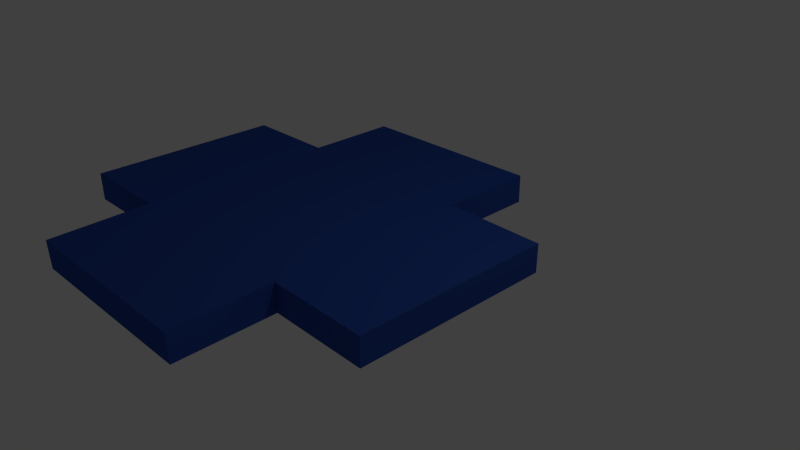# Source: platte_blau.blend  (saved by Blender 2.72.0; exported with 4.5.12 LTS)
import bpy
from mathutils import Matrix  # noqa: F401  (used for matrix-valued properties, if any)

bpy.ops.wm.read_factory_settings(use_empty=True)
scene = bpy.context.scene
scene.name = 'Scene'

# ---- collections
col_collection_1 = bpy.data.collections.new('Collection 1'); scene.collection.children.link(col_collection_1)

# ---- materials (node trees are filled in below, after node groups)
mat_material = bpy.data.materials.new('Material')
mat_material.alpha_threshold = 0.0
mat_material.use_transparent_shadow = False
mat_material.diffuse_color = (0.02809, 0.07863, 0.3757, 1.0)
mat_material.roughness = 0.5
mat_material.line_color = (0.0, 0.0, 0.0, 1.0)

# ---- material node trees

# ---- world
world_world = bpy.data.worlds.new('World'); scene.world = world_world
world_world.color = (0.05088, 0.05088, 0.05088)
world_world.use_sun_shadow = False
world_world.sun_shadow_jitter_overblur = 0.0
world_world.cycles.sampling_method = 'MANUAL'
world_world.cycles.sample_map_resolution = 256

# ---- cameras
cam_camera = bpy.data.cameras.new('Camera')
cam_camera.clip_end = 100.0
cam_camera.lens = 35.0
cam_camera.sensor_width = 32.0
cam_camera.sensor_height = 18.0
cam_camera.ortho_scale = 7.314
cam_camera.dof.focus_distance = 0.0
cam_camera.dof.aperture_fstop = 128.0

# ---- lights
light_lamp = bpy.data.lights.new('Lamp', 'POINT')
light_lamp.transmission_factor = 0.0
light_lamp.cutoff_distance = 30.0
light_lamp.energy = 100.0
light_lamp.shadow_buffer_clip_start = 1.001
light_lamp.shadow_soft_size = 0.1
light_lamp.shadow_maximum_resolution = 0.006
light_lamp.use_absolute_resolution = True
light_lamp.cycles.use_multiple_importance_sampling = False

# ---- meshes
me_cube_003 = bpy.data.meshes.new('Cube.003')
me_cube_003.from_pydata([(1.0, 2.384e-07, -1.0), (1.0, 2.98e-07, -1.0), (-1.0, -1.0, -1.0), (-1.0, 1.0, -1.0), (1.0, -2.384e-07, 1.0), (1.0, -2.98e-07, 1.0), (-1.0, -1.0, 1.0), (-1.0, 1.0, 1.0), (1.0, -5.96e-08, -1.0), (-1.0, 2.98e-07, -1.0), (1.0, -5.364e-07, 1.0), (-1.0, 1.788e-07, 1.0), (1.788e-07, 1.0, -1.0), (0.0, -1.0, -1.0), (2.384e-07, 1.0, 1.0), (-5.364e-07, -1.0, 1.0), (5.96e-08, 1.192e-07, -1.0), (-1.192e-07, -1.788e-07, 1.0)], [], [(16, 13, 2, 9), (17, 11, 6, 15), (8, 10, 5, 1), (13, 15, 6, 2), (9, 11, 7, 3), (14, 12, 3, 7), (12, 16, 9, 3), (14, 7, 11, 17), (0, 4, 10, 8), (2, 6, 11, 9), (8, 1, 13, 16), (10, 17, 15, 5), (1, 5, 15, 13), (4, 0, 12, 14), (0, 8, 16, 12), (4, 14, 17, 10)])
me_cube_003.materials.append(mat_material)
me_cube_003.use_remesh_preserve_volume = False
me_cube_003.use_remesh_preserve_attributes = False
me_cube_003.use_mirror_vertex_groups = False
me_cube_003.update()
me_cube_002 = bpy.data.meshes.new('Cube.002')
me_cube_002.from_pydata([(1.0, 2.384e-07, -1.0), (1.0, 2.98e-07, -1.0), (-1.0, -1.0, -1.0), (-1.0, 1.0, -1.0), (1.0, -2.384e-07, 1.0), (1.0, -2.98e-07, 1.0), (-1.0, -1.0, 1.0), (-1.0, 1.0, 1.0), (1.0, -5.96e-08, -1.0), (-1.0, 2.98e-07, -1.0), (1.0, -5.364e-07, 1.0), (-1.0, 1.788e-07, 1.0), (1.788e-07, 1.0, -1.0), (0.0, -1.0, -1.0), (2.384e-07, 1.0, 1.0), (-5.364e-07, -1.0, 1.0), (5.96e-08, 1.192e-07, -1.0), (-1.192e-07, -1.788e-07, 1.0)], [], [(16, 13, 2, 9), (17, 11, 6, 15), (8, 10, 5, 1), (13, 15, 6, 2), (9, 11, 7, 3), (14, 12, 3, 7), (12, 16, 9, 3), (14, 7, 11, 17), (0, 4, 10, 8), (2, 6, 11, 9), (8, 1, 13, 16), (10, 17, 15, 5), (1, 5, 15, 13), (4, 0, 12, 14), (0, 8, 16, 12), (4, 14, 17, 10)])
me_cube_002.materials.append(mat_material)
me_cube_002.use_remesh_preserve_volume = False
me_cube_002.use_remesh_preserve_attributes = False
me_cube_002.use_mirror_vertex_groups = False
me_cube_002.update()
me_cube_001 = bpy.data.meshes.new('Cube.001')
me_cube_001.from_pydata([(1.0, 2.384e-07, -1.0), (1.0, 2.98e-07, -1.0), (-1.0, -1.0, -1.0), (-1.0, 1.0, -1.0), (1.0, -2.384e-07, 1.0), (1.0, -2.98e-07, 1.0), (-1.0, -1.0, 1.0), (-1.0, 1.0, 1.0), (1.0, -5.96e-08, -1.0), (-1.0, 2.98e-07, -1.0), (1.0, -5.364e-07, 1.0), (-1.0, 1.788e-07, 1.0), (1.788e-07, 1.0, -1.0), (0.0, -1.0, -1.0), (2.384e-07, 1.0, 1.0), (-5.364e-07, -1.0, 1.0), (5.96e-08, 1.192e-07, -1.0), (-1.192e-07, -1.788e-07, 1.0)], [], [(16, 13, 2, 9), (17, 11, 6, 15), (8, 10, 5, 1), (13, 15, 6, 2), (9, 11, 7, 3), (14, 12, 3, 7), (12, 16, 9, 3), (14, 7, 11, 17), (0, 4, 10, 8), (2, 6, 11, 9), (8, 1, 13, 16), (10, 17, 15, 5), (1, 5, 15, 13), (4, 0, 12, 14), (0, 8, 16, 12), (4, 14, 17, 10)])
me_cube_001.materials.append(mat_material)
me_cube_001.use_remesh_preserve_volume = False
me_cube_001.use_remesh_preserve_attributes = False
me_cube_001.use_mirror_vertex_groups = False
me_cube_001.update()
me_cube = bpy.data.meshes.new('Cube')
me_cube.from_pydata([(1.0, 2.384e-07, -1.0), (1.0, 2.98e-07, -1.0), (-1.0, -1.0, -1.0), (-1.0, 1.0, -1.0), (1.0, -2.384e-07, 1.0), (1.0, -2.98e-07, 1.0), (-1.0, -1.0, 1.0), (-1.0, 1.0, 1.0), (1.0, -5.96e-08, -1.0), (-1.0, 2.98e-07, -1.0), (1.0, -5.364e-07, 1.0), (-1.0, 1.788e-07, 1.0), (1.788e-07, 1.0, -1.0), (0.0, -1.0, -1.0), (2.384e-07, 1.0, 1.0), (-5.364e-07, -1.0, 1.0), (5.96e-08, 1.192e-07, -1.0), (-1.192e-07, -1.788e-07, 1.0)], [], [(16, 13, 2, 9), (17, 11, 6, 15), (8, 10, 5, 1), (13, 15, 6, 2), (9, 11, 7, 3), (14, 12, 3, 7), (12, 16, 9, 3), (14, 7, 11, 17), (0, 4, 10, 8), (2, 6, 11, 9), (8, 1, 13, 16), (10, 17, 15, 5), (1, 5, 15, 13), (4, 0, 12, 14), (0, 8, 16, 12), (4, 14, 17, 10)])
me_cube.materials.append(mat_material)
me_cube.use_remesh_preserve_volume = False
me_cube.use_remesh_preserve_attributes = False
me_cube.use_mirror_vertex_groups = False
me_cube.update()

# ---- objects
ob_cube_003 = bpy.data.objects.new('Cube.003', me_cube_003)
ob_cube_002 = bpy.data.objects.new('Cube.002', me_cube_002)
ob_cube_001 = bpy.data.objects.new('Cube.001', me_cube_001)
ob_cube = bpy.data.objects.new('Cube', me_cube)
ob_lamp = bpy.data.objects.new('Lamp', light_lamp)
ob_camera = bpy.data.objects.new('Camera', cam_camera)

# ---- transforms, parenting, visibility, modifiers, constraints
ob_cube_003.location = (-1.502, 1.417, 0.0)
ob_cube_003.rotation_euler = (8.638e-06, 0.0, -7.855)
ob_cube_003.scale = (1.5, 1.5, 0.213)
ob_cube_003.lock_rotations_4d = False
ob_cube_003.empty_display_type = 'ARROWS'
ob_cube_003.lineart.crease_threshold = 0.0
ob_cube_002.location = (-1.502, -1.49, 0.0)
ob_cube_002.rotation_euler = (0.0, 3.163, -1.57)
ob_cube_002.scale = (1.5, 1.5, 0.213)
ob_cube_002.lock_rotations_4d = False
ob_cube_002.empty_display_type = 'ARROWS'
ob_cube_002.lineart.crease_threshold = 0.0
ob_cube_001.location = (6.439e-05, -0.0389, -0.002927)
ob_cube_001.rotation_euler = (-0.0, 3.163, -0.0)
ob_cube_001.scale = (1.5, 1.5, 0.213)
ob_cube_001.lock_rotations_4d = False
ob_cube_001.empty_display_type = 'ARROWS'
ob_cube_001.lineart.crease_threshold = 0.0
ob_cube.location = (-2.997, 0.0, 0.0)
ob_cube.scale = (1.5, 1.5, 0.213)
ob_cube.lock_rotations_4d = False
ob_cube.empty_display_type = 'ARROWS'
ob_cube.lineart.crease_threshold = 0.0
ob_lamp.location = (4.076, 1.005, 5.904)
ob_lamp.rotation_euler = (0.6503, 0.05522, 1.866)
ob_lamp.lock_rotations_4d = False
ob_lamp.empty_display_type = 'ARROWS'
ob_lamp.color = (0.0, 0.0, 0.0, 0.0)
ob_lamp.lineart.crease_threshold = 0.0
ob_camera.location = (7.481, -6.508, 5.344)
ob_camera.rotation_euler = (1.109, 0.01082, 0.8149)
ob_camera.lock_rotations_4d = False
ob_camera.empty_display_type = 'ARROWS'
ob_camera.color = (0.0, 0.0, 0.0, 0.0)
ob_camera.display_type = 'WIRE'
ob_camera.lineart.crease_threshold = 0.0

# ---- collection membership
col_collection_1.objects.link(ob_cube_003)
col_collection_1.objects.link(ob_cube_002)
col_collection_1.objects.link(ob_cube_001)
col_collection_1.objects.link(ob_cube)
col_collection_1.objects.link(ob_lamp)
col_collection_1.objects.link(ob_camera)

# ---- scene / render settings (as saved in the file)
scene.camera = ob_camera
scene.frame_start = 1; scene.frame_end = 250; scene.frame_set(1)
scene.render.engine = 'BLENDER_EEVEE_NEXT'
scene.render.resolution_percentage = 50
scene.render.dither_intensity = 0.0
scene.cycles.use_denoising = False
scene.cycles.samples = 10
scene.cycles.sampling_pattern = 'TABULATED_SOBOL'
scene.cycles.light_sampling_threshold = 0.0
scene.cycles.use_adaptive_sampling = False
scene.cycles.use_light_tree = False
scene.cycles.blur_glossy = 0.0
scene.cycles.pixel_filter_type = 'GAUSSIAN'
scene.cycles.sample_clamp_indirect = 0.0
scene.view_settings.view_transform = 'Standard'
bpy.context.view_layer.update()
